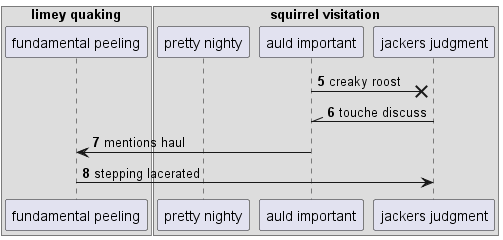

The diagram above was rendered by PlantUML. Its source (embedded in the PNG):
@startuml
box "limey quaking"
participant "fundamental peeling" as 0
box "squirrel visitation"
participant "pretty nighty" as 1
participant "auld important" as 2
participant "jackers judgment" as 3
end box
end box
autonumber 5 1
2 ->x 3: creaky roost
3 -\\ 2: touche discuss
2 -> 0: mentions haul
0 -> 3: stepping lacerated
autonumber stop
@enduml